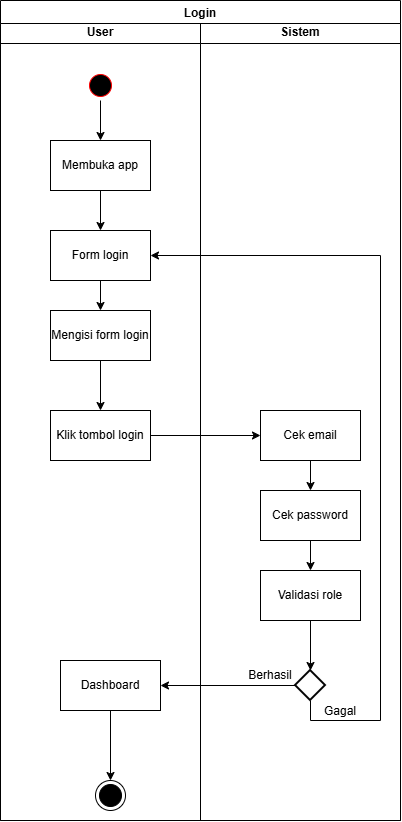

The diagram above was exported from draw.io. Its source (the exported page's mxGraphModel, read from the mxfile embedded in the PNG):
<mxGraphModel dx="860" dy="431" grid="0" gridSize="10" guides="1" tooltips="1" connect="1" arrows="1" fold="1" page="0" pageScale="1" pageWidth="827" pageHeight="1169" math="0" shadow="0">
  <root>
    <mxCell id="0" />
    <mxCell id="1" parent="0" />
    <mxCell id="rYRXSEZncVpl65Y4-Xas-1" parent="1" style="swimlane;whiteSpace=wrap;html=1;" value="User" vertex="1">
      <mxGeometry height="800" width="200" x="300" y="40" as="geometry" />
    </mxCell>
    <mxCell id="rYRXSEZncVpl65Y4-Xas-6" edge="1" parent="rYRXSEZncVpl65Y4-Xas-1" source="rYRXSEZncVpl65Y4-Xas-3" style="edgeStyle=orthogonalEdgeStyle;rounded=0;orthogonalLoop=1;jettySize=auto;html=1;entryX=0.5;entryY=0;entryDx=0;entryDy=0;" target="rYRXSEZncVpl65Y4-Xas-5">
      <mxGeometry relative="1" as="geometry" />
    </mxCell>
    <mxCell id="rYRXSEZncVpl65Y4-Xas-3" parent="rYRXSEZncVpl65Y4-Xas-1" style="ellipse;html=1;shape=startState;fillColor=light-dark(#000000,#000000);strokeColor=light-dark(#FF0000,#FFFFFF);" value="" vertex="1">
      <mxGeometry height="30" width="30" x="85" y="50" as="geometry" />
    </mxCell>
    <mxCell id="rYRXSEZncVpl65Y4-Xas-30" edge="1" parent="rYRXSEZncVpl65Y4-Xas-1" source="rYRXSEZncVpl65Y4-Xas-5" style="edgeStyle=orthogonalEdgeStyle;rounded=0;orthogonalLoop=1;jettySize=auto;html=1;entryX=0.5;entryY=0;entryDx=0;entryDy=0;" target="rYRXSEZncVpl65Y4-Xas-29">
      <mxGeometry relative="1" as="geometry" />
    </mxCell>
    <mxCell id="rYRXSEZncVpl65Y4-Xas-5" parent="rYRXSEZncVpl65Y4-Xas-1" style="html=1;dashed=0;whiteSpace=wrap;" value="Membuka app" vertex="1">
      <mxGeometry height="50" width="100" x="50" y="120" as="geometry" />
    </mxCell>
    <mxCell id="rYRXSEZncVpl65Y4-Xas-17" edge="1" parent="rYRXSEZncVpl65Y4-Xas-1" source="rYRXSEZncVpl65Y4-Xas-7" style="edgeStyle=orthogonalEdgeStyle;rounded=0;orthogonalLoop=1;jettySize=auto;html=1;" target="rYRXSEZncVpl65Y4-Xas-15">
      <mxGeometry relative="1" as="geometry" />
    </mxCell>
    <mxCell id="rYRXSEZncVpl65Y4-Xas-7" parent="rYRXSEZncVpl65Y4-Xas-1" style="html=1;dashed=0;whiteSpace=wrap;" value="Mengisi form login" vertex="1">
      <mxGeometry height="50" width="100" x="50" y="290" as="geometry" />
    </mxCell>
    <mxCell id="rYRXSEZncVpl65Y4-Xas-15" parent="rYRXSEZncVpl65Y4-Xas-1" style="html=1;dashed=0;whiteSpace=wrap;" value="Klik tombol login" vertex="1">
      <mxGeometry height="50" width="100" x="50" y="390" as="geometry" />
    </mxCell>
    <mxCell id="rYRXSEZncVpl65Y4-Xas-28" parent="rYRXSEZncVpl65Y4-Xas-1" style="html=1;dashed=0;whiteSpace=wrap;" value="Dashboard" vertex="1">
      <mxGeometry height="50" width="100" x="60" y="640" as="geometry" />
    </mxCell>
    <mxCell id="rYRXSEZncVpl65Y4-Xas-31" edge="1" parent="rYRXSEZncVpl65Y4-Xas-1" source="rYRXSEZncVpl65Y4-Xas-29" style="edgeStyle=orthogonalEdgeStyle;rounded=0;orthogonalLoop=1;jettySize=auto;html=1;entryX=0.5;entryY=0;entryDx=0;entryDy=0;" target="rYRXSEZncVpl65Y4-Xas-7">
      <mxGeometry relative="1" as="geometry" />
    </mxCell>
    <mxCell id="rYRXSEZncVpl65Y4-Xas-29" parent="rYRXSEZncVpl65Y4-Xas-1" style="html=1;dashed=0;whiteSpace=wrap;" value="Form login" vertex="1">
      <mxGeometry height="50" width="100" x="50" y="210" as="geometry" />
    </mxCell>
    <mxCell id="rYRXSEZncVpl65Y4-Xas-32" parent="rYRXSEZncVpl65Y4-Xas-1" style="ellipse;html=1;shape=endState;fillColor=#000000;strokeColor=light-dark(#000000,#000000);" value="" vertex="1">
      <mxGeometry height="30" width="30" x="95" y="760" as="geometry" />
    </mxCell>
    <mxCell id="rYRXSEZncVpl65Y4-Xas-33" edge="1" parent="rYRXSEZncVpl65Y4-Xas-1" source="rYRXSEZncVpl65Y4-Xas-28" style="edgeStyle=orthogonalEdgeStyle;rounded=0;orthogonalLoop=1;jettySize=auto;html=1;entryX=0.5;entryY=0;entryDx=0;entryDy=0;" target="rYRXSEZncVpl65Y4-Xas-32">
      <mxGeometry relative="1" as="geometry" />
    </mxCell>
    <mxCell id="rYRXSEZncVpl65Y4-Xas-2" parent="1" style="swimlane;whiteSpace=wrap;html=1;strokeColor=light-dark(#000000,#FFFFFF);" value="Sistem" vertex="1">
      <mxGeometry height="800" width="200" x="500" y="40" as="geometry" />
    </mxCell>
    <mxCell id="rYRXSEZncVpl65Y4-Xas-13" edge="1" parent="rYRXSEZncVpl65Y4-Xas-2" source="rYRXSEZncVpl65Y4-Xas-9" style="edgeStyle=orthogonalEdgeStyle;rounded=0;orthogonalLoop=1;jettySize=auto;html=1;entryX=0.5;entryY=0;entryDx=0;entryDy=0;" target="rYRXSEZncVpl65Y4-Xas-10">
      <mxGeometry relative="1" as="geometry" />
    </mxCell>
    <mxCell id="rYRXSEZncVpl65Y4-Xas-9" parent="rYRXSEZncVpl65Y4-Xas-2" style="html=1;dashed=0;whiteSpace=wrap;" value="Cek email" vertex="1">
      <mxGeometry height="50" width="100" x="60" y="390" as="geometry" />
    </mxCell>
    <mxCell id="rYRXSEZncVpl65Y4-Xas-14" edge="1" parent="rYRXSEZncVpl65Y4-Xas-2" source="rYRXSEZncVpl65Y4-Xas-10" style="edgeStyle=orthogonalEdgeStyle;rounded=0;orthogonalLoop=1;jettySize=auto;html=1;entryX=0.5;entryY=0;entryDx=0;entryDy=0;" target="rYRXSEZncVpl65Y4-Xas-11">
      <mxGeometry relative="1" as="geometry" />
    </mxCell>
    <mxCell id="rYRXSEZncVpl65Y4-Xas-10" parent="rYRXSEZncVpl65Y4-Xas-2" style="html=1;dashed=0;whiteSpace=wrap;" value="Cek password" vertex="1">
      <mxGeometry height="50" width="100" x="60" y="470" as="geometry" />
    </mxCell>
    <mxCell id="rYRXSEZncVpl65Y4-Xas-11" parent="rYRXSEZncVpl65Y4-Xas-2" style="html=1;dashed=0;whiteSpace=wrap;" value="Validasi role" vertex="1">
      <mxGeometry height="50" width="100" x="60" y="550" as="geometry" />
    </mxCell>
    <mxCell id="rYRXSEZncVpl65Y4-Xas-21" parent="rYRXSEZncVpl65Y4-Xas-2" style="strokeWidth=2;html=1;shape=mxgraph.flowchart.decision;whiteSpace=wrap;" value="" vertex="1">
      <mxGeometry height="30" width="30" x="95" y="650" as="geometry" />
    </mxCell>
    <mxCell id="rYRXSEZncVpl65Y4-Xas-22" edge="1" parent="rYRXSEZncVpl65Y4-Xas-2" source="rYRXSEZncVpl65Y4-Xas-11" style="edgeStyle=orthogonalEdgeStyle;rounded=0;orthogonalLoop=1;jettySize=auto;html=1;entryX=0.5;entryY=0;entryDx=0;entryDy=0;entryPerimeter=0;" target="rYRXSEZncVpl65Y4-Xas-21">
      <mxGeometry relative="1" as="geometry" />
    </mxCell>
    <mxCell id="rYRXSEZncVpl65Y4-Xas-24" parent="rYRXSEZncVpl65Y4-Xas-2" style="text;html=1;whiteSpace=wrap;strokeColor=none;fillColor=none;align=center;verticalAlign=middle;rounded=0;" value="Berhasil" vertex="1">
      <mxGeometry height="30" width="60" x="40" y="640" as="geometry" />
    </mxCell>
    <mxCell id="rYRXSEZncVpl65Y4-Xas-26" parent="rYRXSEZncVpl65Y4-Xas-2" style="text;html=1;whiteSpace=wrap;strokeColor=none;fillColor=none;align=center;verticalAlign=middle;rounded=0;" value="Gagal" vertex="1">
      <mxGeometry width="60" x="110" y="690" as="geometry" />
    </mxCell>
    <mxCell id="rYRXSEZncVpl65Y4-Xas-18" edge="1" parent="1" source="rYRXSEZncVpl65Y4-Xas-15" style="edgeStyle=orthogonalEdgeStyle;rounded=0;orthogonalLoop=1;jettySize=auto;html=1;entryX=0;entryY=0.5;entryDx=0;entryDy=0;" target="rYRXSEZncVpl65Y4-Xas-9">
      <mxGeometry relative="1" as="geometry" />
    </mxCell>
    <mxCell id="rYRXSEZncVpl65Y4-Xas-23" edge="1" parent="1" source="rYRXSEZncVpl65Y4-Xas-21" style="edgeStyle=orthogonalEdgeStyle;rounded=0;orthogonalLoop=1;jettySize=auto;html=1;entryX=1;entryY=0.5;entryDx=0;entryDy=0;" target="rYRXSEZncVpl65Y4-Xas-28">
      <mxGeometry relative="1" as="geometry">
        <mxPoint x="450" y="655" as="targetPoint" />
      </mxGeometry>
    </mxCell>
    <mxCell id="rYRXSEZncVpl65Y4-Xas-25" edge="1" parent="1" source="rYRXSEZncVpl65Y4-Xas-21" style="edgeStyle=orthogonalEdgeStyle;rounded=0;orthogonalLoop=1;jettySize=auto;html=1;entryX=1;entryY=0.5;entryDx=0;entryDy=0;" target="rYRXSEZncVpl65Y4-Xas-29">
      <mxGeometry relative="1" as="geometry">
        <Array as="points">
          <mxPoint x="610" y="740.04" />
          <mxPoint x="680" y="740.04" />
          <mxPoint x="680" y="275" />
        </Array>
        <mxPoint x="470" y="340" as="targetPoint" />
      </mxGeometry>
    </mxCell>
    <mxCell id="92WH4jz0fj6M27iUBl5R-27" parent="1" style="swimlane;" value="Login" vertex="1">
      <mxGeometry height="820" width="400" x="300" y="20" as="geometry" />
    </mxCell>
  </root>
</mxGraphModel>